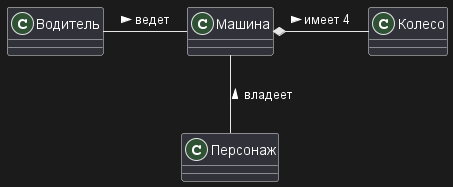

The diagram above was rendered by PlantUML. Its source (embedded in the PNG):
@startuml
class Машина

Водитель - Машина: ведет >
Машина *- Колесо: имеет 4 >
Машина -- Персонаж: < владеет

@enduml